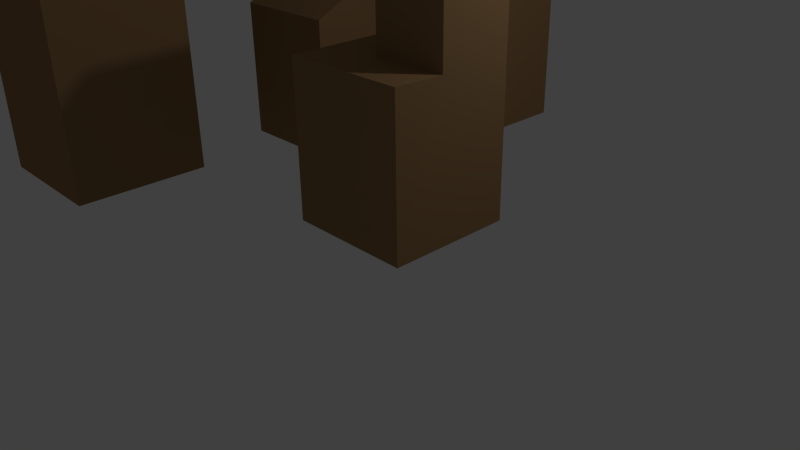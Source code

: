 # Source: TestBuildings.blend  (saved by Blender 2.76.0; exported with 4.5.12 LTS)
import bpy
from mathutils import Matrix  # noqa: F401  (used for matrix-valued properties, if any)

bpy.ops.wm.read_factory_settings(use_empty=True)
scene = bpy.context.scene
scene.name = 'Scene'

# ---- collections
col_collection_1 = bpy.data.collections.new('Collection 1'); scene.collection.children.link(col_collection_1)

# ---- materials (node trees are filled in below, after node groups)
mat_wood = bpy.data.materials.new('Wood')
mat_wood.alpha_threshold = 0.0
mat_wood.use_transparent_shadow = False
mat_wood.diffuse_color = (0.3264, 0.1934, 0.0893, 1.0)
mat_wood.roughness = 0.5

# ---- material node trees

# ---- world
world_world = bpy.data.worlds.new('World'); scene.world = world_world
world_world.color = (0.05088, 0.05088, 0.05088)
world_world.use_sun_shadow = False
world_world.sun_shadow_jitter_overblur = 0.0
world_world.cycles.sampling_method = 'MANUAL'
world_world.cycles.sample_map_resolution = 256

# ---- cameras
cam_camera = bpy.data.cameras.new('Camera')
cam_camera.clip_end = 100.0
cam_camera.lens = 35.0
cam_camera.sensor_width = 32.0
cam_camera.sensor_height = 18.0
cam_camera.ortho_scale = 7.314
cam_camera.dof.focus_distance = 0.0
cam_camera.dof.aperture_fstop = 128.0

# ---- lights
light_lamp = bpy.data.lights.new('Lamp', 'POINT')
light_lamp.transmission_factor = 0.0
light_lamp.cutoff_distance = 30.0
light_lamp.energy = 100.0
light_lamp.shadow_buffer_clip_start = 1.001
light_lamp.shadow_soft_size = 0.1
light_lamp.shadow_maximum_resolution = 0.006
light_lamp.use_absolute_resolution = True
light_lamp.cycles.use_multiple_importance_sampling = False

# ---- meshes
me_cube_004 = bpy.data.meshes.new('Cube.004')
me_cube_004.from_pydata([(-1.0, -0.7758, -1.0), (-1.0, -0.7758, 1.147), (-1.0, 1.0, -1.0), (-1.0, 1.0, 1.147), (0.7615, -0.7758, -1.0), (0.7615, -0.7758, 1.147), (0.7615, 1.0, -1.0), (-0.3161, 1.0, 1.147), (0.7718, -0.07346, 1.129), (-0.3058, -0.07346, 1.129), (-0.3161, 1.0, 2.601), (0.7615, 1.0, 2.601), (0.7718, -0.07346, 2.583), (-0.3058, -0.07346, 2.583)], [], [(1, 3, 2, 0), (7, 10, 11, 6, 2, 3), (5, 1, 0, 4), (0, 2, 6, 4), (9, 7, 3, 1, 5, 8), (7, 9, 13, 10), (12, 11, 10, 13), (9, 8, 12, 13), (6, 11, 12, 8, 5, 4)])
me_cube_004.materials.append(mat_wood)
me_cube_004.use_remesh_preserve_volume = False
me_cube_004.use_remesh_preserve_attributes = False
me_cube_004.use_mirror_vertex_groups = False
me_cube_004.update()
me_cube_003 = bpy.data.meshes.new('Cube.003')
me_cube_003.from_pydata([(-1.0, -1.0, -1.0), (-1.0, -1.0, 2.254), (-1.0, 1.0, -1.0), (-1.0, 1.0, 3.428), (1.0, -1.0, -1.0), (1.0, -1.0, 2.254), (1.0, 1.0, -1.0), (1.0, 1.0, 3.428)], [], [(1, 3, 2, 0), (3, 7, 6, 2), (7, 5, 4, 6), (5, 1, 0, 4), (0, 2, 6, 4), (5, 7, 3, 1)])
me_cube_003.materials.append(mat_wood)
me_cube_003.use_remesh_preserve_volume = False
me_cube_003.use_remesh_preserve_attributes = False
me_cube_003.use_mirror_vertex_groups = False
me_cube_003.update()
me_cube_002 = bpy.data.meshes.new('Cube.002')
me_cube_002.from_pydata([(-1.0, -1.0, -1.0), (-1.0, -1.0, 1.469), (-1.0, 1.0, 2.476), (1.0, -1.0, -1.0), (1.0, -1.0, 1.469), (1.0, 1.0, -1.0), (1.0, 1.0, 2.476), (-1.0, 3.705, -1.0), (2.203, 1.0, -1.0), (2.203, 3.705, -1.0), (-1.0, 1.0, 5.368), (-1.0, 3.705, 5.368), (2.203, 3.705, 4.27), (2.203, 1.0, 4.27)], [], [(8, 13, 10, 2, 6, 5), (6, 4, 3, 5), (4, 1, 0, 3), (0, 7, 9, 8, 5, 3), (4, 6, 2, 1), (2, 10, 11, 7, 0, 1), (10, 13, 12, 11), (7, 11, 12, 9), (9, 12, 13, 8)])
me_cube_002.materials.append(mat_wood)
me_cube_002.use_remesh_preserve_volume = False
me_cube_002.use_remesh_preserve_attributes = False
me_cube_002.use_mirror_vertex_groups = False
me_cube_002.update()

# ---- objects
ob_building_3 = bpy.data.objects.new('Building 3', me_cube_004)
ob_building2 = bpy.data.objects.new('Building2', me_cube_003)
ob_building1 = bpy.data.objects.new('Building1', me_cube_002)
ob_lamp = bpy.data.objects.new('Lamp', light_lamp)
ob_camera = bpy.data.objects.new('Camera', cam_camera)

# ---- transforms, parenting, visibility, modifiers, constraints
ob_building_3.location = (1.405, -0.8273, 2.039)
ob_building_3.scale = (0.8468, 0.8468, 0.8468)
ob_building_3.lineart.crease_threshold = 0.0
ob_building2.location = (-2.438, -2.192, 1.959)
ob_building2.scale = (0.824, 0.824, 0.824)
ob_building2.lineart.crease_threshold = 0.0
ob_building1.location = (-1.598, 0.7126, 1.802)
ob_building1.scale = (0.7222, 0.7222, 0.7222)
ob_building1.lineart.crease_threshold = 0.0
ob_lamp.location = (4.076, 1.005, 5.904)
ob_lamp.rotation_euler = (0.6503, 0.05522, 1.866)
ob_lamp.lock_rotations_4d = False
ob_lamp.empty_display_type = 'ARROWS'
ob_lamp.color = (0.0, 0.0, 0.0, 0.0)
ob_lamp.lineart.crease_threshold = 0.0
ob_camera.location = (7.481, -6.508, 5.344)
ob_camera.rotation_euler = (1.109, 0.01082, 0.8149)
ob_camera.lock_rotations_4d = False
ob_camera.empty_display_type = 'ARROWS'
ob_camera.color = (0.0, 0.0, 0.0, 0.0)
ob_camera.display_type = 'WIRE'
ob_camera.lineart.crease_threshold = 0.0

# ---- collection membership
col_collection_1.objects.link(ob_building_3)
col_collection_1.objects.link(ob_building2)
col_collection_1.objects.link(ob_building1)
col_collection_1.objects.link(ob_lamp)
col_collection_1.objects.link(ob_camera)

# ---- scene / render settings (as saved in the file)
scene.camera = ob_camera
scene.frame_start = 1; scene.frame_end = 250; scene.frame_set(1)
scene.render.engine = 'BLENDER_EEVEE_NEXT'
scene.render.resolution_percentage = 50
scene.render.dither_intensity = 0.0
scene.cycles.use_denoising = False
scene.cycles.samples = 10
scene.cycles.sampling_pattern = 'TABULATED_SOBOL'
scene.cycles.light_sampling_threshold = 0.0
scene.cycles.use_adaptive_sampling = False
scene.cycles.use_light_tree = False
scene.cycles.blur_glossy = 0.0
scene.cycles.pixel_filter_type = 'GAUSSIAN'
scene.cycles.sample_clamp_indirect = 0.0
scene.view_settings.view_transform = 'Standard'
bpy.context.view_layer.update()
